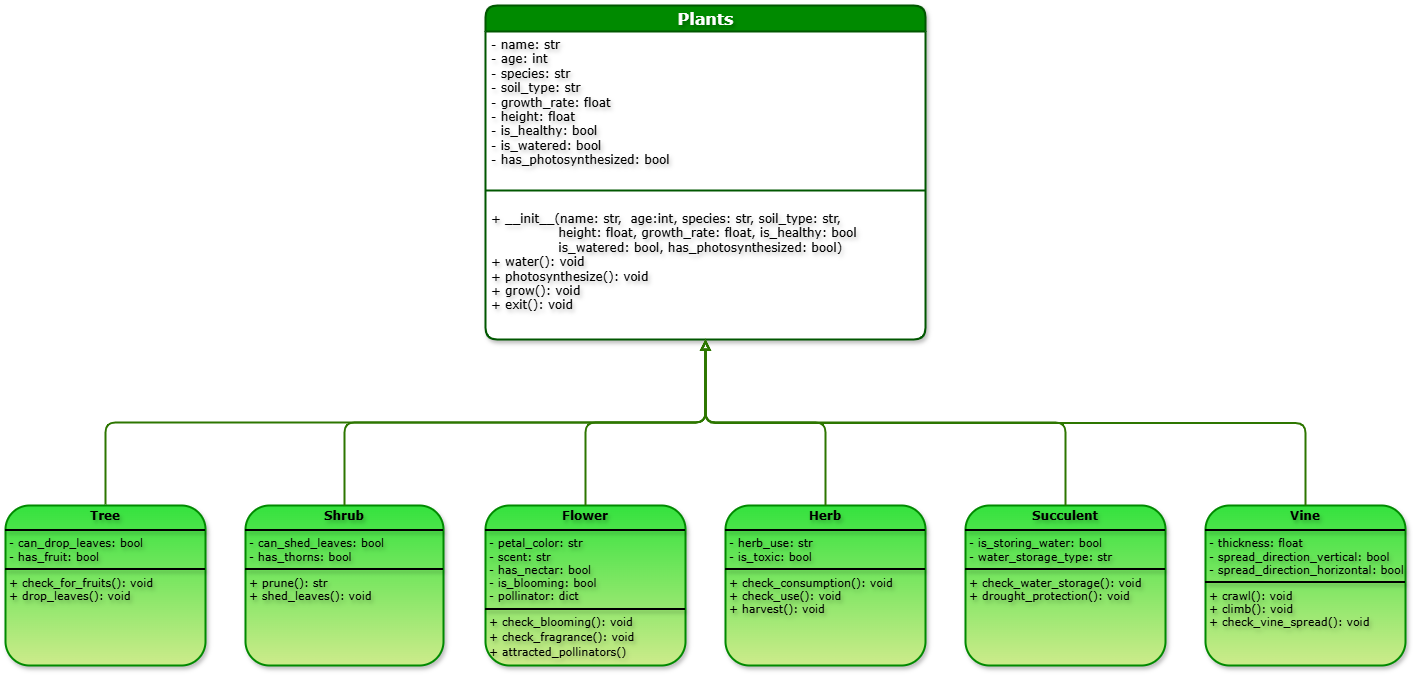

The diagram above was exported from draw.io. Its source (the exported page's mxGraphModel, read from the mxfile embedded in the PNG):
<mxGraphModel dx="1489" dy="871" grid="1" gridSize="10" guides="1" tooltips="1" connect="1" arrows="1" fold="1" page="1" pageScale="1" pageWidth="1200" pageHeight="1600" math="0" shadow="0" adaptiveColors="none">
  <root>
    <mxCell id="0" />
    <mxCell id="1" parent="0" />
    <mxCell id="XINl-Ol0hRclecKDNo_o-5" value="Plants" style="swimlane;fontStyle=1;align=center;verticalAlign=middle;childLayout=stackLayout;horizontal=1;startSize=26;horizontalStack=0;resizeParent=1;resizeParentMax=0;resizeLast=0;collapsible=1;marginBottom=0;html=1;rounded=1;labelBackgroundColor=none;fillColor=#008a00;strokeColor=#005700;fontColor=#ffffff;swimlaneFillColor=default;shadow=1;snapToPoint=0;backgroundOutline=0;labelBorderColor=none;textShadow=1;fontFamily=Verdana;strokeWidth=2;fontSize=16;" parent="1" vertex="1">
      <mxGeometry x="980" y="340" width="440" height="334" as="geometry" />
    </mxCell>
    <mxCell id="XINl-Ol0hRclecKDNo_o-6" value="- name: str&lt;div&gt;- age: int&lt;/div&gt;&lt;div&gt;- species: str&lt;/div&gt;&lt;div&gt;- soil_type: str&lt;/div&gt;&lt;div&gt;- growth_rate: float&lt;/div&gt;&lt;div&gt;- height: float&lt;/div&gt;&lt;div&gt;- is_healthy: bool&lt;/div&gt;&lt;div&gt;- is_watered: bool&lt;/div&gt;&lt;div&gt;- has_photosynthesized: bool&lt;/div&gt;" style="text;strokeColor=none;fillColor=none;align=left;verticalAlign=top;spacingLeft=4;spacingRight=4;overflow=hidden;rotatable=0;points=[[0,0.5],[1,0.5]];portConstraint=eastwest;html=1;rounded=0;labelBackgroundColor=none;fontColor=#000000;snapToPoint=0;backgroundOutline=0;labelBorderColor=none;textShadow=1;fontFamily=Verdana;fontSize=12;strokeWidth=0;" parent="XINl-Ol0hRclecKDNo_o-5" vertex="1">
      <mxGeometry y="26" width="440" height="144" as="geometry" />
    </mxCell>
    <mxCell id="XINl-Ol0hRclecKDNo_o-7" value="" style="line;strokeWidth=2;fillColor=#008a00;align=left;verticalAlign=middle;spacingTop=-1;spacingLeft=3;spacingRight=3;rotatable=0;labelPosition=right;points=[];portConstraint=eastwest;strokeColor=#005700;rounded=0;labelBackgroundColor=none;fontColor=#ffffff;snapToPoint=0;backgroundOutline=0;labelBorderColor=none;textShadow=1;html=1;fontFamily=Tahoma;" parent="XINl-Ol0hRclecKDNo_o-5" vertex="1">
      <mxGeometry y="170" width="440" height="30" as="geometry" />
    </mxCell>
    <mxCell id="XINl-Ol0hRclecKDNo_o-8" value="&lt;span style=&quot;background-color: transparent;&quot;&gt;+ __init__(name: str,&amp;nbsp;&amp;nbsp;&lt;/span&gt;age:int,&amp;nbsp;&lt;span style=&quot;background-color: transparent;&quot;&gt;species: str,&amp;nbsp;&lt;/span&gt;soil_type: str,&amp;nbsp;&lt;div&gt;&lt;span style=&quot;white-space: pre;&quot;&gt;&#09;&lt;/span&gt;&lt;span style=&quot;white-space: pre;&quot;&gt;&#09;&lt;/span&gt;&lt;span style=&quot;background-color: transparent; color: light-dark(rgb(0, 0, 0), rgb(237, 237, 237));&quot;&gt;height: float,&amp;nbsp;&lt;/span&gt;&lt;span style=&quot;background-color: transparent; color: light-dark(rgb(0, 0, 0), rgb(237, 237, 237));&quot;&gt;growth_rate: float, is_healthy: bool&lt;/span&gt;&lt;/div&gt;&lt;div&gt;&lt;span style=&quot;background-color: transparent; color: light-dark(rgb(0, 0, 0), rgb(237, 237, 237));&quot;&gt;&lt;span style=&quot;white-space: pre;&quot;&gt;&#09;&lt;/span&gt;&lt;span style=&quot;white-space: pre;&quot;&gt;&#09;&lt;/span&gt;is_watered: bool, has_photosynthesized: bool)&lt;/span&gt;&lt;/div&gt;&lt;div&gt;&lt;div&gt;&lt;span style=&quot;background-color: transparent;&quot;&gt;+ water(): void&lt;/span&gt;&lt;/div&gt;&lt;div&gt;&lt;span style=&quot;background-color: transparent;&quot;&gt;+ photosynthesize(): void&lt;/span&gt;&lt;/div&gt;&lt;div&gt;+ grow(): void&lt;/div&gt;&lt;div&gt;+ exit(): void&lt;br&gt;&lt;div&gt;&lt;br&gt;&lt;/div&gt;&lt;div&gt;&lt;div&gt;&lt;br&gt;&lt;/div&gt;&lt;/div&gt;&lt;/div&gt;&lt;/div&gt;" style="text;strokeColor=none;fillColor=none;align=left;verticalAlign=top;spacingLeft=4;spacingRight=4;overflow=hidden;rotatable=0;points=[[0,0.5],[1,0.5]];portConstraint=eastwest;html=1;rounded=0;labelBackgroundColor=none;fontColor=#000000;snapToPoint=0;backgroundOutline=0;labelBorderColor=none;textShadow=1;fontFamily=Verdana;" parent="XINl-Ol0hRclecKDNo_o-5" vertex="1">
      <mxGeometry y="200" width="440" height="134" as="geometry" />
    </mxCell>
    <mxCell id="sOiTSCX8A8eT6jIdlv_6-3" value="&lt;p style=&quot;margin:0px;margin-top:4px;text-align:center;&quot;&gt;&lt;b&gt;&lt;font style=&quot;font-size: 12px;&quot;&gt;Flower&lt;/font&gt;&lt;/b&gt;&lt;/p&gt;&lt;hr style=&quot;border-style:solid;&quot;&gt;&lt;p style=&quot;margin:0px;margin-left:4px;&quot;&gt;- petal_color: str&lt;/p&gt;&lt;p style=&quot;margin:0px;margin-left:4px;&quot;&gt;&lt;span style=&quot;background-color: transparent; color: light-dark(rgb(0, 0, 0), rgb(255, 255, 255));&quot;&gt;- scent: str&lt;/span&gt;&lt;/p&gt;&lt;p style=&quot;margin:0px;margin-left:4px;&quot;&gt;- has_nectar: bool&lt;/p&gt;&lt;p style=&quot;margin:0px;margin-left:4px;&quot;&gt;- is_blooming: bool&lt;/p&gt;&lt;p style=&quot;margin:0px;margin-left:4px;&quot;&gt;- pollinator: dict&lt;/p&gt;&lt;hr style=&quot;border-style:solid;&quot;&gt;&lt;p style=&quot;margin:0px;margin-left:4px;&quot;&gt;&lt;span style=&quot;background-color: transparent; color: light-dark(rgb(0, 0, 0), rgb(237, 237, 237));&quot;&gt;+ check_blooming(): void&lt;/span&gt;&lt;/p&gt;&lt;p style=&quot;margin: 0px 0px 0px 4px; line-height: 150%;&quot;&gt;+ check_fragrance(): void&lt;/p&gt;&lt;p style=&quot;margin:0px;margin-left:4px;&quot;&gt;+ attracted_pollinators()&lt;/p&gt;&lt;p style=&quot;margin:0px;margin-left:4px;&quot;&gt;&lt;br&gt;&lt;/p&gt;&lt;p style=&quot;margin:0px;margin-left:4px;&quot;&gt;&lt;br&gt;&lt;/p&gt;" style="verticalAlign=middle;align=left;overflow=fill;html=1;rounded=1;labelBackgroundColor=none;fillColor=#cdeb8b;strokeColor=light-dark(#008a00, #babdc0);fontColor=default;snapToPoint=0;backgroundOutline=0;labelBorderColor=none;textShadow=1;fontFamily=Verdana;shadow=1;glass=0;fillStyle=auto;fontSize=11;gradientColor=#34E23E;gradientDirection=north;strokeWidth=2;" parent="1" vertex="1">
      <mxGeometry x="980" y="840" width="200" height="160" as="geometry" />
    </mxCell>
    <mxCell id="sOiTSCX8A8eT6jIdlv_6-4" value="&lt;p style=&quot;margin:0px;margin-top:4px;text-align:center;&quot;&gt;&lt;b&gt;&lt;font style=&quot;font-size: 12px;&quot;&gt;Shrub&lt;/font&gt;&lt;/b&gt;&lt;/p&gt;&lt;hr style=&quot;border-style:solid;&quot;&gt;&lt;p style=&quot;margin:0px;margin-left:4px;&quot;&gt;&lt;span style=&quot;background-color: transparent; color: light-dark(rgb(0, 0, 0), rgb(255, 255, 255));&quot;&gt;- can_shed_leaves: bool&lt;/span&gt;&lt;/p&gt;&lt;p style=&quot;margin:0px;margin-left:4px;&quot;&gt;- has_thorns: bool&lt;/p&gt;&lt;hr style=&quot;border-style:solid;&quot;&gt;&lt;p style=&quot;margin:0px;margin-left:4px;&quot;&gt;&lt;span style=&quot;background-color: transparent; color: light-dark(rgb(0, 0, 0), rgb(255, 255, 255));&quot;&gt;+ prune(): str&lt;/span&gt;&lt;/p&gt;&lt;p style=&quot;margin:0px;margin-left:4px;&quot;&gt;+ shed_leaves(): void&lt;/p&gt;&lt;p style=&quot;margin:0px;margin-left:4px;&quot;&gt;&lt;br&gt;&lt;/p&gt;&lt;p style=&quot;margin:0px;margin-left:4px;&quot;&gt;&lt;br&gt;&lt;/p&gt;" style="verticalAlign=middle;align=left;overflow=fill;html=1;rounded=1;labelBackgroundColor=none;fillColor=#cdeb8b;strokeColor=light-dark(#008a00, #babdc0);fontColor=default;snapToPoint=0;backgroundOutline=0;labelBorderColor=none;textShadow=1;fontFamily=Verdana;shadow=1;glass=0;fillStyle=auto;fontSize=11;gradientColor=#34E23E;gradientDirection=north;strokeWidth=2;" parent="1" vertex="1">
      <mxGeometry x="740" y="840" width="198" height="160" as="geometry" />
    </mxCell>
    <mxCell id="sOiTSCX8A8eT6jIdlv_6-5" value="&lt;p style=&quot;margin:0px;margin-top:4px;text-align:center;&quot;&gt;&lt;b&gt;&lt;font style=&quot;font-size: 12px;&quot;&gt;Tree&lt;/font&gt;&lt;/b&gt;&lt;/p&gt;&lt;hr style=&quot;border-style:solid;&quot;&gt;&lt;p style=&quot;margin:0px;margin-left:4px;&quot;&gt;&lt;span style=&quot;color: light-dark(rgb(0, 0, 0), rgb(237, 237, 237)); background-color: transparent;&quot;&gt;- can_drop_leaves: bool&lt;/span&gt;&lt;/p&gt;&lt;p style=&quot;margin:0px;margin-left:4px;&quot;&gt;&lt;span style=&quot;color: light-dark(rgb(0, 0, 0), rgb(237, 237, 237)); background-color: transparent;&quot;&gt;- has_fruit: bool&lt;/span&gt;&lt;/p&gt;&lt;hr style=&quot;border-style:solid;&quot;&gt;&lt;p style=&quot;margin:0px;margin-left:4px;&quot;&gt;&lt;span style=&quot;color: light-dark(rgb(0, 0, 0), rgb(237, 237, 237));&quot;&gt;+ check_for_fruits(): void&lt;/span&gt;&lt;/p&gt;&lt;p style=&quot;margin:0px;margin-left:4px;&quot;&gt;&lt;span style=&quot;color: light-dark(rgb(0, 0, 0), rgb(237, 237, 237));&quot;&gt;+ drop_leaves(): void&lt;/span&gt;&lt;/p&gt;" style="verticalAlign=middle;align=left;overflow=fill;html=1;rounded=1;labelBackgroundColor=none;fillColor=#cdeb8b;strokeColor=light-dark(#008a00, #babdc0);snapToPoint=0;backgroundOutline=0;labelBorderColor=none;textShadow=1;fontFamily=Verdana;gradientDirection=north;fillStyle=auto;glass=0;shadow=1;gradientColor=#34E23E;strokeWidth=2;perimeterSpacing=1;fontSize=11;" parent="1" vertex="1">
      <mxGeometry x="500" y="840" width="200" height="160" as="geometry" />
    </mxCell>
    <mxCell id="sOiTSCX8A8eT6jIdlv_6-6" value="&lt;p style=&quot;margin:0px;margin-top:4px;text-align:center;&quot;&gt;&lt;b&gt;&lt;font style=&quot;font-size: 12px;&quot;&gt;Vine&lt;/font&gt;&lt;/b&gt;&lt;/p&gt;&lt;hr style=&quot;border-style:solid;&quot;&gt;&lt;p style=&quot;margin:0px;margin-left:4px;&quot;&gt;- thickness: float&lt;/p&gt;&lt;p style=&quot;margin:0px;margin-left:4px;&quot;&gt;- spread_direction_vertical: bool&lt;/p&gt;&lt;p style=&quot;margin:0px;margin-left:4px;&quot;&gt;- spread_direction_horizontal: bool&lt;/p&gt;&lt;hr style=&quot;border-style:solid;&quot;&gt;&lt;p style=&quot;margin:0px;margin-left:4px;&quot;&gt;&lt;span style=&quot;background-color: transparent; color: light-dark(rgb(0, 0, 0), rgb(255, 255, 255));&quot;&gt;+ crawl(): void&lt;/span&gt;&lt;/p&gt;&lt;p style=&quot;margin:0px;margin-left:4px;&quot;&gt;+ climb(): void&lt;/p&gt;&lt;p style=&quot;margin:0px;margin-left:4px;&quot;&gt;+ check_vine_spread(): void&lt;/p&gt;" style="verticalAlign=middle;align=left;overflow=fill;html=1;rounded=1;labelBackgroundColor=none;fillColor=#cdeb8b;strokeColor=light-dark(#008a00, #babdc0);fontColor=default;snapToPoint=0;backgroundOutline=0;labelBorderColor=none;textShadow=1;fontFamily=Verdana;shadow=1;glass=0;fillStyle=auto;fontSize=11;gradientColor=#34E23E;gradientDirection=north;strokeWidth=2;" parent="1" vertex="1">
      <mxGeometry x="1700" y="840" width="200" height="160" as="geometry" />
    </mxCell>
    <mxCell id="sOiTSCX8A8eT6jIdlv_6-7" value="&lt;p style=&quot;margin:0px;margin-top:4px;text-align:center;&quot;&gt;&lt;b&gt;&lt;font style=&quot;font-size: 12px;&quot;&gt;Succulent&lt;/font&gt;&lt;/b&gt;&lt;/p&gt;&lt;hr style=&quot;border-style:solid;&quot;&gt;&lt;p style=&quot;margin:0px;margin-left:4px;&quot;&gt;&lt;span style=&quot;background-color: transparent; color: light-dark(rgb(0, 0, 0), rgb(255, 255, 255));&quot;&gt;- is_storing_water: bool&lt;/span&gt;&lt;/p&gt;&lt;p style=&quot;margin:0px;margin-left:4px;&quot;&gt;&lt;span style=&quot;background-color: transparent; color: light-dark(rgb(0, 0, 0), rgb(255, 255, 255));&quot;&gt;- water_storage_type: str&lt;/span&gt;&lt;/p&gt;&lt;hr style=&quot;border-style:solid;&quot;&gt;&lt;p style=&quot;margin:0px;margin-left:4px;&quot;&gt;+ check_water_storage(): void&lt;/p&gt;&lt;p style=&quot;margin:0px;margin-left:4px;&quot;&gt;+ drought_protection(): void&lt;/p&gt;&lt;p style=&quot;margin:0px;margin-left:4px;&quot;&gt;&lt;br&gt;&lt;/p&gt;" style="verticalAlign=middle;align=left;overflow=fill;html=1;rounded=1;labelBackgroundColor=none;fillColor=#cdeb8b;strokeColor=light-dark(#008a00, #babdc0);fontColor=default;snapToPoint=0;backgroundOutline=0;labelBorderColor=none;textShadow=1;fontFamily=Verdana;shadow=1;glass=0;fillStyle=auto;fontSize=11;gradientColor=#34E23E;gradientDirection=north;strokeWidth=2;" parent="1" vertex="1">
      <mxGeometry x="1460" y="840" width="200" height="160" as="geometry" />
    </mxCell>
    <mxCell id="sOiTSCX8A8eT6jIdlv_6-8" value="&lt;p style=&quot;margin:0px;margin-top:4px;text-align:center;&quot;&gt;&lt;span&gt;&lt;font style=&quot;font-size: 12px;&quot;&gt;&lt;b&gt;Herb&lt;/b&gt;&lt;/font&gt;&lt;/span&gt;&lt;/p&gt;&lt;hr style=&quot;border-style:solid;&quot;&gt;&lt;p style=&quot;margin:0px;margin-left:4px;&quot;&gt;- herb_use: str&lt;/p&gt;&lt;p style=&quot;margin:0px;margin-left:4px;&quot;&gt;- is_toxic: bool&lt;/p&gt;&lt;hr style=&quot;border-style:solid;&quot;&gt;&lt;p style=&quot;margin:0px;margin-left:4px;&quot;&gt;+ check_consumption(): void&lt;/p&gt;&lt;p style=&quot;margin:0px;margin-left:4px;&quot;&gt;+ check_use(): void&lt;/p&gt;&lt;p style=&quot;margin:0px;margin-left:4px;&quot;&gt;+ harvest(): void&lt;/p&gt;&lt;p style=&quot;margin:0px;margin-left:4px;&quot;&gt;&lt;br&gt;&lt;/p&gt;" style="verticalAlign=middle;align=left;overflow=fill;html=1;rounded=1;labelBackgroundColor=none;fillColor=#cdeb8b;strokeColor=light-dark(#008a00, #babdc0);fontColor=default;snapToPoint=0;backgroundOutline=0;labelBorderColor=none;textShadow=1;fontFamily=Verdana;shadow=1;glass=0;fillStyle=auto;fontSize=11;gradientColor=#34E23E;gradientDirection=north;strokeWidth=2;fontStyle=0" parent="1" vertex="1">
      <mxGeometry x="1220" y="840" width="200" height="160" as="geometry" />
    </mxCell>
    <mxCell id="717VrnJ8CaPcc4fPNUgJ-13" value="" style="endArrow=block;html=1;rounded=1;strokeColor=#2D7600;fontColor=#46495D;fillColor=#60a917;exitX=0.5;exitY=0;exitDx=0;exitDy=0;endFill=0;strokeWidth=2;entryX=0.5;entryY=1;entryDx=0;entryDy=0;edgeStyle=orthogonalEdgeStyle;shadow=0;align=center;verticalAlign=middle;fontFamily=Helvetica;fontSize=11;labelBackgroundColor=default;flowAnimation=0;" parent="1" source="sOiTSCX8A8eT6jIdlv_6-5" target="XINl-Ol0hRclecKDNo_o-5" edge="1">
      <mxGeometry width="50" height="50" relative="1" as="geometry">
        <mxPoint x="700" y="820" as="sourcePoint" />
        <mxPoint x="1180" y="760" as="targetPoint" />
      </mxGeometry>
    </mxCell>
    <mxCell id="717VrnJ8CaPcc4fPNUgJ-27" value="" style="endArrow=block;html=1;rounded=1;strokeColor=#2D7600;fontColor=#46495D;fillColor=#60a917;exitX=0.5;exitY=0;exitDx=0;exitDy=0;entryX=0.5;entryY=1;entryDx=0;entryDy=0;strokeWidth=2;endFill=0;edgeStyle=orthogonalEdgeStyle;shadow=0;align=center;verticalAlign=middle;fontFamily=Helvetica;fontSize=11;labelBackgroundColor=default;flowAnimation=0;" parent="1" source="sOiTSCX8A8eT6jIdlv_6-8" target="XINl-Ol0hRclecKDNo_o-5" edge="1">
      <mxGeometry width="50" height="50" relative="1" as="geometry">
        <mxPoint x="1060" y="1020" as="sourcePoint" />
        <mxPoint x="1320" y="770" as="targetPoint" />
      </mxGeometry>
    </mxCell>
    <mxCell id="717VrnJ8CaPcc4fPNUgJ-28" value="" style="endArrow=block;html=1;rounded=1;strokeColor=#2D7600;fontColor=#46495D;fillColor=#60a917;exitX=0.5;exitY=0;exitDx=0;exitDy=0;entryX=0.5;entryY=1;entryDx=0;entryDy=0;strokeWidth=2;endFill=0;edgeStyle=orthogonalEdgeStyle;shadow=0;align=center;verticalAlign=middle;fontFamily=Helvetica;fontSize=11;labelBackgroundColor=default;flowAnimation=0;" parent="1" source="sOiTSCX8A8eT6jIdlv_6-3" target="XINl-Ol0hRclecKDNo_o-5" edge="1">
      <mxGeometry width="50" height="50" relative="1" as="geometry">
        <mxPoint x="900" y="1020" as="sourcePoint" />
        <mxPoint x="1160" y="770" as="targetPoint" />
      </mxGeometry>
    </mxCell>
    <mxCell id="717VrnJ8CaPcc4fPNUgJ-29" value="" style="endArrow=block;html=1;rounded=1;strokeColor=#2D7600;fontColor=#46495D;fillColor=#60a917;exitX=0.5;exitY=0;exitDx=0;exitDy=0;strokeWidth=2;entryX=0.5;entryY=1;entryDx=0;entryDy=0;endFill=0;edgeStyle=orthogonalEdgeStyle;shadow=0;" parent="1" source="sOiTSCX8A8eT6jIdlv_6-4" target="XINl-Ol0hRclecKDNo_o-5" edge="1">
      <mxGeometry width="50" height="50" relative="1" as="geometry">
        <mxPoint x="900" y="920" as="sourcePoint" />
        <mxPoint x="960" y="770" as="targetPoint" />
      </mxGeometry>
    </mxCell>
    <mxCell id="717VrnJ8CaPcc4fPNUgJ-33" value="" style="endArrow=block;html=1;rounded=1;strokeColor=#2D7600;fontColor=#46495D;fillColor=#60a917;exitX=0.5;exitY=0;exitDx=0;exitDy=0;entryX=0.5;entryY=1;entryDx=0;entryDy=0;strokeWidth=2;endFill=0;edgeStyle=orthogonalEdgeStyle;shadow=0;flowAnimation=0;" parent="1" source="sOiTSCX8A8eT6jIdlv_6-7" target="XINl-Ol0hRclecKDNo_o-5" edge="1">
      <mxGeometry width="50" height="50" relative="1" as="geometry">
        <mxPoint x="1310" y="940" as="sourcePoint" />
        <mxPoint x="1330" y="780" as="targetPoint" />
      </mxGeometry>
    </mxCell>
    <mxCell id="717VrnJ8CaPcc4fPNUgJ-42" value="" style="endArrow=block;html=1;rounded=1;strokeColor=#2D7600;fontColor=#46495D;fillColor=#60a917;strokeWidth=2;endFill=0;entryX=0.5;entryY=1;entryDx=0;entryDy=0;exitX=0.5;exitY=0;exitDx=0;exitDy=0;edgeStyle=elbowEdgeStyle;elbow=vertical;shadow=0;" parent="1" source="sOiTSCX8A8eT6jIdlv_6-6" target="XINl-Ol0hRclecKDNo_o-5" edge="1">
      <mxGeometry width="50" height="50" relative="1" as="geometry">
        <mxPoint x="1700" y="880" as="sourcePoint" />
        <mxPoint x="1435" y="600" as="targetPoint" />
      </mxGeometry>
    </mxCell>
  </root>
</mxGraphModel>